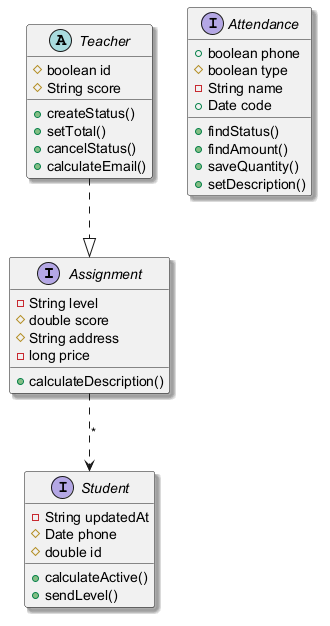

The diagram above was rendered by PlantUML. Its source (embedded in the PNG):
@startuml
skinparam shadowing true
interface Assignment {
  -String level
  #double score
  #String address
  -long price
  +calculateDescription()
}
interface Attendance {
  +boolean phone
  #boolean type
  -String name
  +Date code
  +findStatus()
  +findAmount()
  +saveQuantity()
  +setDescription()
}
abstract class Teacher {
  #boolean id
  #String score
  +createStatus()
  +setTotal()
  +cancelStatus()
  +calculateEmail()
}
interface Student {
  -String updatedAt
  #Date phone
  #double id
  +calculateActive()
  +sendLevel()
}
Assignment ..> Student : "*"
Teacher ..|> Assignment
@enduml